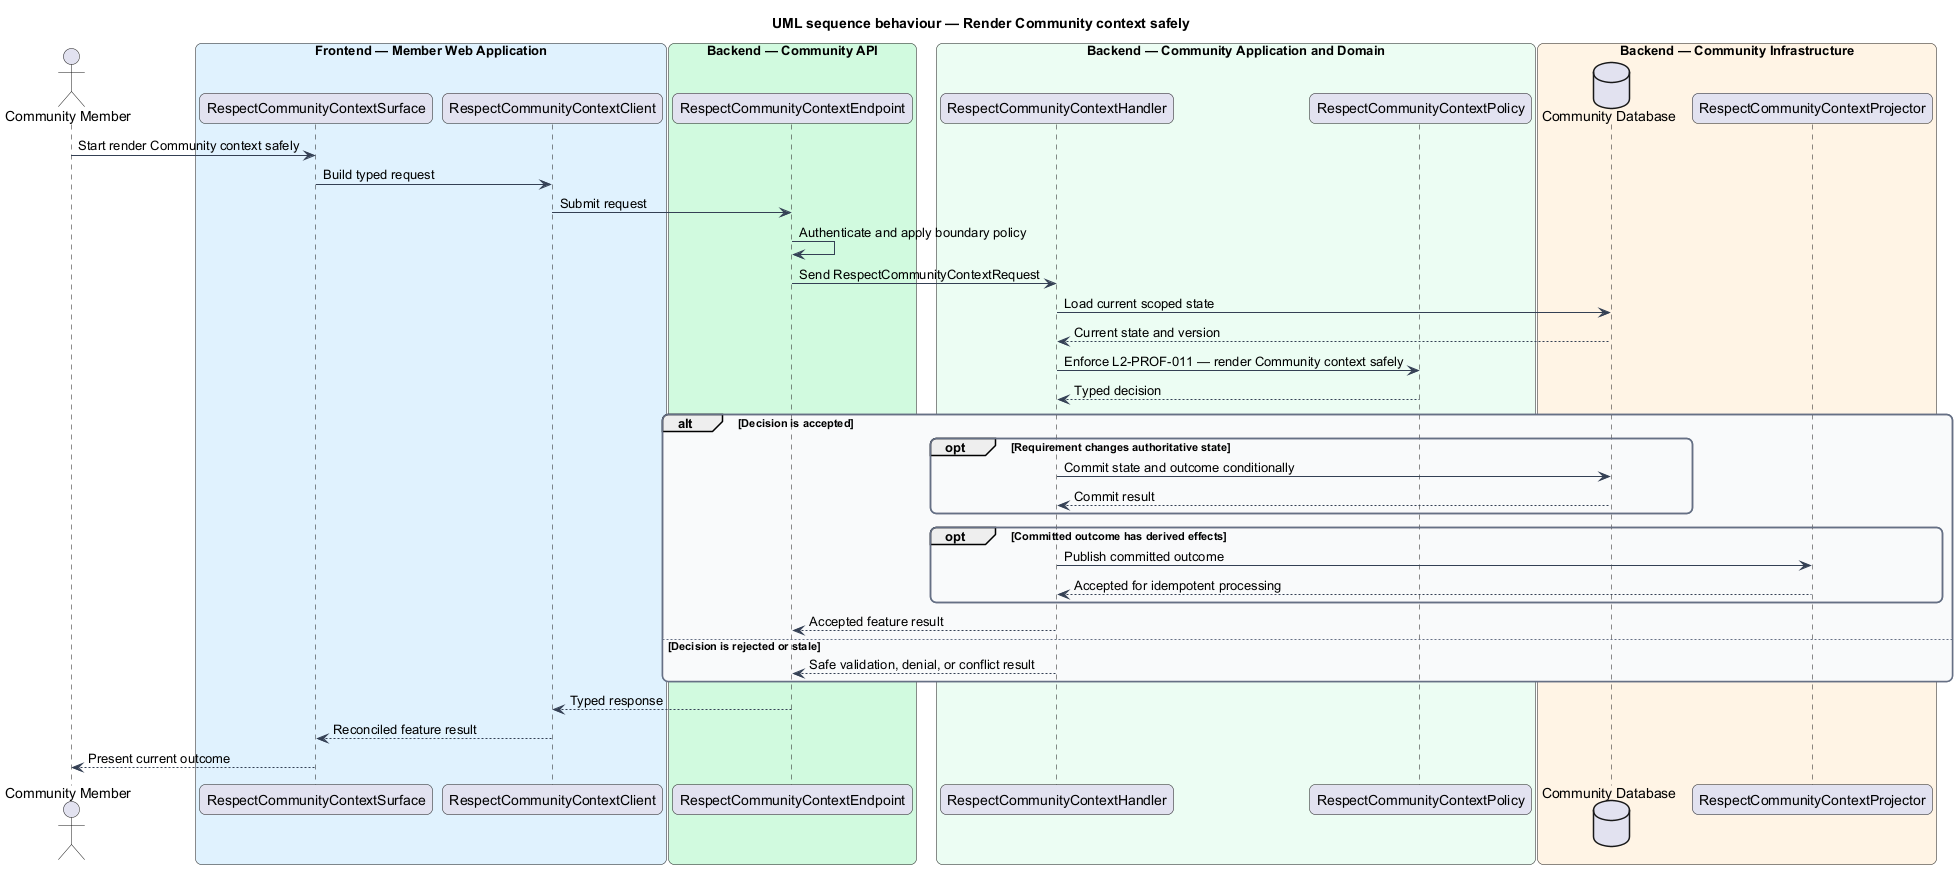

The diagram above was rendered by PlantUML. Its source (embedded in the PNG):
@startuml
title UML sequence behaviour — Render Community context safely
skinparam backgroundColor #FFFFFF
skinparam shadowing false
skinparam roundcorner 12
skinparam defaultFontName Arial
skinparam ArrowColor #344054
skinparam rectangle {
  BorderColor #344054
  FontColor #101828
}
skinparam package {
  BorderColor #667085
  FontColor #101828
  BackgroundColor #F9FAFB
}
actor "Community Member" as actor
box "Frontend — Member Web Application" #E0F2FE
  participant "RespectCommunityContextSurface" as surface
  participant "RespectCommunityContextClient" as client
end box
box "Backend — Community API" #D1FADF
  participant "RespectCommunityContextEndpoint" as endpoint
end box
box "Backend — Community Application and Domain" #ECFDF3
  participant "RespectCommunityContextHandler" as handler
  participant "RespectCommunityContextPolicy" as policy
end box
box "Backend — Community Infrastructure" #FFF4E5
  database "Community Database" as store
  participant "RespectCommunityContextProjector" as projector
end box

actor -> surface : Start render Community context safely
surface -> client : Build typed request
client -> endpoint : Submit request
endpoint -> endpoint : Authenticate and apply boundary policy
endpoint -> handler : Send RespectCommunityContextRequest
handler -> store : Load current scoped state
store --> handler : Current state and version
handler -> policy : Enforce L2-PROF-011 — render Community context safely
policy --> handler : Typed decision
alt Decision is accepted
  opt Requirement changes authoritative state
    handler -> store : Commit state and outcome conditionally
    store --> handler : Commit result
  end
  opt Committed outcome has derived effects
    handler -> projector : Publish committed outcome
    projector --> handler : Accepted for idempotent processing
  end
  handler --> endpoint : Accepted feature result
else Decision is rejected or stale
  handler --> endpoint : Safe validation, denial, or conflict result
end
endpoint --> client : Typed response
client --> surface : Reconciled feature result
surface --> actor : Present current outcome
@enduml